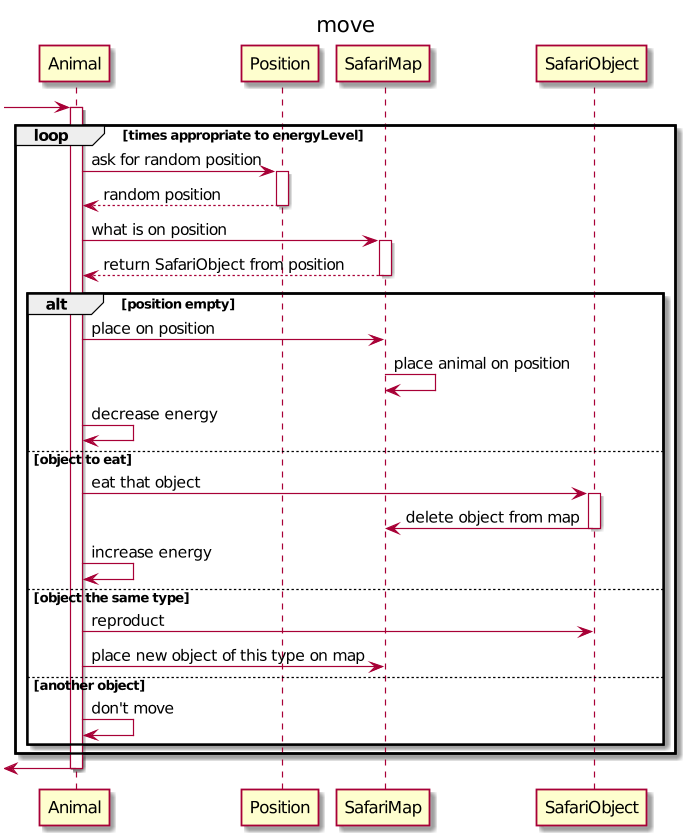

The diagram above was rendered by PlantUML. Its source (embedded in the PNG):
@startuml
title move
-> Animal
activate Animal
loop times appropriate to energyLevel
    Animal -> Position: ask for random position
    activate Position
    Position --> Animal: random position
    deactivate Position

    Animal -> SafariMap: what is on position
    activate SafariMap
    SafariMap --> Animal: return SafariObject from position
    deactivate SafariMap

    alt position empty
        Animal -> SafariMap: place on position
        SafariMap -> SafariMap: place animal on position
        Animal -> Animal: decrease energy
    else object to eat
        Animal -> SafariObject: eat that object
        activate SafariObject
        SafariObject -> SafariMap: delete object from map
        deactivate SafariObject
        Animal -> Animal: increase energy
    else object the same type
        Animal -> SafariObject: reproduct
        Animal -> SafariMap: place new object of this type on map
    else another object
        Animal -> Animal: don't move
    end

end

<- Animal
deactivate Animal
@enduml